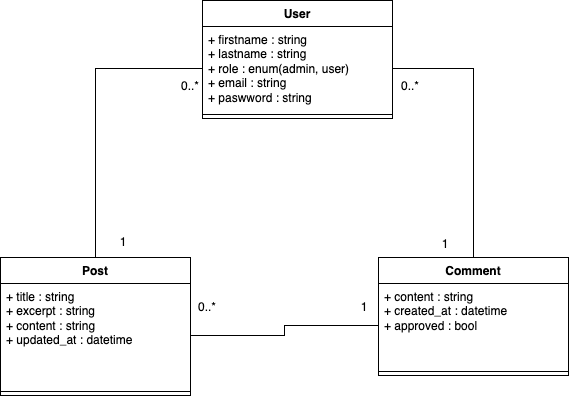

The diagram above was exported from draw.io. Its source (the exported page's mxGraphModel, read from the mxfile embedded in the PNG):
<mxGraphModel dx="1023" dy="741" grid="0" gridSize="10" guides="1" tooltips="1" connect="1" arrows="1" fold="1" page="1" pageScale="1" pageWidth="1169" pageHeight="827" math="0" shadow="0">
  <root>
    <mxCell id="0" />
    <mxCell id="1" parent="0" />
    <mxCell id="ZrzvXNmaVqJDGHJrf1xr-2" value="User" style="swimlane;fontStyle=1;align=center;verticalAlign=top;childLayout=stackLayout;horizontal=1;startSize=26;horizontalStack=0;resizeParent=1;resizeParentMax=0;resizeLast=0;collapsible=1;marginBottom=0;whiteSpace=wrap;html=1;" parent="1" vertex="1">
      <mxGeometry x="403" y="82" width="190" height="118" as="geometry" />
    </mxCell>
    <mxCell id="ZrzvXNmaVqJDGHJrf1xr-3" value="+ firstname : string&lt;br&gt;+ lastname : string&lt;br&gt;+ role : enum(admin, user)&lt;br&gt;+ email :&amp;nbsp;string&lt;br&gt;+ paswword : string" style="text;strokeColor=none;fillColor=none;align=left;verticalAlign=top;spacingLeft=4;spacingRight=4;overflow=hidden;rotatable=0;points=[[0,0.5],[1,0.5]];portConstraint=eastwest;whiteSpace=wrap;html=1;" parent="ZrzvXNmaVqJDGHJrf1xr-2" vertex="1">
      <mxGeometry y="26" width="190" height="84" as="geometry" />
    </mxCell>
    <mxCell id="ZrzvXNmaVqJDGHJrf1xr-4" value="" style="line;strokeWidth=1;fillColor=none;align=left;verticalAlign=middle;spacingTop=-1;spacingLeft=3;spacingRight=3;rotatable=0;labelPosition=right;points=[];portConstraint=eastwest;strokeColor=inherit;" parent="ZrzvXNmaVqJDGHJrf1xr-2" vertex="1">
      <mxGeometry y="110" width="190" height="8" as="geometry" />
    </mxCell>
    <mxCell id="ZrzvXNmaVqJDGHJrf1xr-6" value="Post" style="swimlane;fontStyle=1;align=center;verticalAlign=top;childLayout=stackLayout;horizontal=1;startSize=26;horizontalStack=0;resizeParent=1;resizeParentMax=0;resizeLast=0;collapsible=1;marginBottom=0;whiteSpace=wrap;html=1;" parent="1" vertex="1">
      <mxGeometry x="201" y="339" width="190" height="138" as="geometry" />
    </mxCell>
    <mxCell id="ZrzvXNmaVqJDGHJrf1xr-7" value="+ title : string&lt;br&gt;+ excerpt : string&lt;br&gt;+ content : string&lt;br&gt;+ updated_at : datetime" style="text;strokeColor=none;fillColor=none;align=left;verticalAlign=top;spacingLeft=4;spacingRight=4;overflow=hidden;rotatable=0;points=[[0,0.5],[1,0.5]];portConstraint=eastwest;whiteSpace=wrap;html=1;" parent="ZrzvXNmaVqJDGHJrf1xr-6" vertex="1">
      <mxGeometry y="26" width="190" height="104" as="geometry" />
    </mxCell>
    <mxCell id="ZrzvXNmaVqJDGHJrf1xr-8" value="" style="line;strokeWidth=1;fillColor=none;align=left;verticalAlign=middle;spacingTop=-1;spacingLeft=3;spacingRight=3;rotatable=0;labelPosition=right;points=[];portConstraint=eastwest;strokeColor=inherit;" parent="ZrzvXNmaVqJDGHJrf1xr-6" vertex="1">
      <mxGeometry y="130" width="190" height="8" as="geometry" />
    </mxCell>
    <mxCell id="ZrzvXNmaVqJDGHJrf1xr-12" value="Comment" style="swimlane;fontStyle=1;align=center;verticalAlign=top;childLayout=stackLayout;horizontal=1;startSize=26;horizontalStack=0;resizeParent=1;resizeParentMax=0;resizeLast=0;collapsible=1;marginBottom=0;whiteSpace=wrap;html=1;" parent="1" vertex="1">
      <mxGeometry x="579" y="339" width="190" height="118" as="geometry" />
    </mxCell>
    <mxCell id="ZrzvXNmaVqJDGHJrf1xr-13" value="+ content : string&lt;br&gt;+ created_at : datetime&lt;br&gt;+ approved : bool&amp;nbsp;" style="text;strokeColor=none;fillColor=none;align=left;verticalAlign=top;spacingLeft=4;spacingRight=4;overflow=hidden;rotatable=0;points=[[0,0.5],[1,0.5]];portConstraint=eastwest;whiteSpace=wrap;html=1;" parent="ZrzvXNmaVqJDGHJrf1xr-12" vertex="1">
      <mxGeometry y="26" width="190" height="84" as="geometry" />
    </mxCell>
    <mxCell id="ZrzvXNmaVqJDGHJrf1xr-14" value="" style="line;strokeWidth=1;fillColor=none;align=left;verticalAlign=middle;spacingTop=-1;spacingLeft=3;spacingRight=3;rotatable=0;labelPosition=right;points=[];portConstraint=eastwest;strokeColor=inherit;" parent="ZrzvXNmaVqJDGHJrf1xr-12" vertex="1">
      <mxGeometry y="110" width="190" height="8" as="geometry" />
    </mxCell>
    <mxCell id="ZrzvXNmaVqJDGHJrf1xr-16" style="edgeStyle=orthogonalEdgeStyle;rounded=0;orthogonalLoop=1;jettySize=auto;html=1;endArrow=none;endFill=0;" parent="1" source="ZrzvXNmaVqJDGHJrf1xr-7" target="ZrzvXNmaVqJDGHJrf1xr-13" edge="1">
      <mxGeometry relative="1" as="geometry" />
    </mxCell>
    <mxCell id="ZrzvXNmaVqJDGHJrf1xr-17" value="0..*" style="text;html=1;strokeColor=none;fillColor=none;align=center;verticalAlign=middle;whiteSpace=wrap;rounded=0;" parent="1" vertex="1">
      <mxGeometry x="378" y="374" width="60" height="30" as="geometry" />
    </mxCell>
    <mxCell id="ZrzvXNmaVqJDGHJrf1xr-18" value="1" style="text;html=1;strokeColor=none;fillColor=none;align=center;verticalAlign=middle;whiteSpace=wrap;rounded=0;" parent="1" vertex="1">
      <mxGeometry x="535" y="374" width="60" height="30" as="geometry" />
    </mxCell>
    <mxCell id="ZrzvXNmaVqJDGHJrf1xr-20" style="edgeStyle=orthogonalEdgeStyle;rounded=0;orthogonalLoop=1;jettySize=auto;html=1;endArrow=none;endFill=0;" parent="1" source="ZrzvXNmaVqJDGHJrf1xr-3" target="ZrzvXNmaVqJDGHJrf1xr-6" edge="1">
      <mxGeometry relative="1" as="geometry" />
    </mxCell>
    <mxCell id="ZrzvXNmaVqJDGHJrf1xr-21" style="edgeStyle=orthogonalEdgeStyle;rounded=0;orthogonalLoop=1;jettySize=auto;html=1;endArrow=none;endFill=0;" parent="1" source="ZrzvXNmaVqJDGHJrf1xr-3" target="ZrzvXNmaVqJDGHJrf1xr-12" edge="1">
      <mxGeometry relative="1" as="geometry" />
    </mxCell>
    <mxCell id="ZrzvXNmaVqJDGHJrf1xr-22" value="0..*" style="text;html=1;strokeColor=none;fillColor=none;align=center;verticalAlign=middle;whiteSpace=wrap;rounded=0;" parent="1" vertex="1">
      <mxGeometry x="361" y="153" width="60" height="30" as="geometry" />
    </mxCell>
    <mxCell id="ZrzvXNmaVqJDGHJrf1xr-23" value="0..*" style="text;html=1;strokeColor=none;fillColor=none;align=center;verticalAlign=middle;whiteSpace=wrap;rounded=0;" parent="1" vertex="1">
      <mxGeometry x="581" y="153" width="60" height="30" as="geometry" />
    </mxCell>
    <mxCell id="ZrzvXNmaVqJDGHJrf1xr-24" value="1" style="text;html=1;strokeColor=none;fillColor=none;align=center;verticalAlign=middle;whiteSpace=wrap;rounded=0;" parent="1" vertex="1">
      <mxGeometry x="616" y="311" width="60" height="30" as="geometry" />
    </mxCell>
    <mxCell id="ZrzvXNmaVqJDGHJrf1xr-25" value="1" style="text;html=1;strokeColor=none;fillColor=none;align=center;verticalAlign=middle;whiteSpace=wrap;rounded=0;" parent="1" vertex="1">
      <mxGeometry x="294" y="309" width="60" height="30" as="geometry" />
    </mxCell>
  </root>
</mxGraphModel>